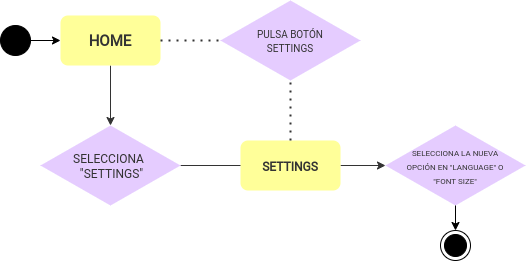

The diagram above was exported from draw.io. Its source (the exported page's mxGraphModel, read from the mxfile embedded in the PNG):
<mxGraphModel dx="2037" dy="393" grid="1" gridSize="10" guides="1" tooltips="1" connect="1" arrows="1" fold="1" page="1" pageScale="1" pageWidth="1169" pageHeight="1654" math="0" shadow="0">
  <root>
    <mxCell id="0" />
    <mxCell id="1" parent="0" />
    <mxCell id="2" style="edgeStyle=orthogonalEdgeStyle;rounded=0;orthogonalLoop=1;jettySize=auto;html=1;exitX=0.5;exitY=1;exitDx=0;exitDy=0;entryX=0.5;entryY=0;entryDx=0;entryDy=0;fontFamily=Roboto;fontSource=https%3A%2F%2Ffonts.googleapis.com%2Fcss%3Ffamily%3DRoboto;fontSize=15;strokeColor=#333333;fontColor=#333333;" edge="1" source="3" target="8" parent="1">
      <mxGeometry relative="1" as="geometry" />
    </mxCell>
    <mxCell id="3" value="&lt;span style=&quot;font-size: 15px&quot;&gt;&lt;b&gt;HOME&lt;/b&gt;&lt;/span&gt;" style="rounded=1;whiteSpace=wrap;html=1;fontFamily=Roboto;fontSource=https%3A%2F%2Ffonts.googleapis.com%2Fcss%3Ffamily%3DRoboto;fontSize=15;align=center;strokeColor=none;fillColor=#FFFF99;fontColor=#333333;" vertex="1" parent="1">
      <mxGeometry x="180" y="535" width="100" height="50" as="geometry" />
    </mxCell>
    <mxCell id="4" style="edgeStyle=orthogonalEdgeStyle;rounded=0;orthogonalLoop=1;jettySize=auto;html=1;exitX=1;exitY=0.5;exitDx=0;exitDy=0;fontFamily=Roboto;fontSource=https%3A%2F%2Ffonts.googleapis.com%2Fcss%3Ffamily%3DRoboto;fontSize=15;strokeColor=#333333;fontColor=#333333;" edge="1" source="8" parent="1">
      <mxGeometry relative="1" as="geometry">
        <mxPoint x="380" y="685" as="targetPoint" />
      </mxGeometry>
    </mxCell>
    <mxCell id="5" style="edgeStyle=orthogonalEdgeStyle;rounded=0;orthogonalLoop=1;jettySize=auto;html=1;exitX=1;exitY=0.5;exitDx=0;exitDy=0;entryX=0;entryY=0.5;entryDx=0;entryDy=0;strokeColor=#333333;fontColor=#333333;" edge="1" source="6" target="11" parent="1">
      <mxGeometry relative="1" as="geometry" />
    </mxCell>
    <mxCell id="6" value="&lt;span style=&quot;font-size: 12px&quot;&gt;&lt;b&gt;SETTINGS&lt;br&gt;&lt;/b&gt;&lt;/span&gt;" style="rounded=1;whiteSpace=wrap;html=1;fontFamily=Roboto;fontSource=https%3A%2F%2Ffonts.googleapis.com%2Fcss%3Ffamily%3DRoboto;fontSize=15;align=center;strokeColor=none;fillColor=#FFFF99;fontColor=#333333;" vertex="1" parent="1">
      <mxGeometry x="360" y="660" width="100" height="50" as="geometry" />
    </mxCell>
    <mxCell id="7" value="" style="group;fontColor=#333333;" vertex="1" connectable="0" parent="1">
      <mxGeometry x="160" y="645" width="140" height="80" as="geometry" />
    </mxCell>
    <mxCell id="8" value="" style="rhombus;whiteSpace=wrap;html=1;fillColor=#E5CCFF;fontFamily=Roboto;fontSource=https%3A%2F%2Ffonts.googleapis.com%2Fcss%3Ffamily%3DRoboto;fontSize=15;align=center;strokeColor=none;fontColor=#333333;" vertex="1" parent="7">
      <mxGeometry width="140" height="80" as="geometry" />
    </mxCell>
    <mxCell id="9" value="&lt;font style=&quot;font-size: 12px&quot;&gt;SELECCIONA&amp;nbsp;&lt;br&gt;&amp;nbsp;&quot;SETTINGS&quot;&lt;/font&gt;" style="text;html=1;strokeColor=none;fillColor=none;align=center;verticalAlign=middle;whiteSpace=wrap;rounded=0;fontColor=#333333;fontSize=13;fontFamily=Roboto;fontSource=https%3A%2F%2Ffonts.googleapis.com%2Fcss%3Ffamily%3DRoboto;" vertex="1" parent="7">
      <mxGeometry x="5" y="30" width="130" height="20" as="geometry" />
    </mxCell>
    <mxCell id="10" value="" style="group;fontColor=#333333;" vertex="1" connectable="0" parent="1">
      <mxGeometry x="505" y="645" width="140" height="80" as="geometry" />
    </mxCell>
    <mxCell id="11" value="" style="rhombus;whiteSpace=wrap;html=1;fillColor=#E5CCFF;fontFamily=Roboto;fontSource=https%3A%2F%2Ffonts.googleapis.com%2Fcss%3Ffamily%3DRoboto;fontSize=15;align=center;strokeColor=none;fontColor=#333333;" vertex="1" parent="10">
      <mxGeometry width="140" height="80" as="geometry" />
    </mxCell>
    <mxCell id="12" value="&lt;font face=&quot;roboto&quot; style=&quot;font-size: 8px&quot;&gt;SELECCIONA LA NUEVA OPCIÓN EN &quot;LANGUAGE&quot; O &quot;FONT SIZE&quot;&lt;/font&gt;" style="text;html=1;strokeColor=none;fillColor=none;align=center;verticalAlign=middle;whiteSpace=wrap;rounded=0;fontColor=#333333;" vertex="1" parent="10">
      <mxGeometry x="20" y="30" width="100" height="20" as="geometry" />
    </mxCell>
    <mxCell id="13" value="" style="endArrow=none;dashed=1;html=1;dashPattern=1 3;strokeWidth=2;exitX=1;exitY=0.5;exitDx=0;exitDy=0;entryX=0;entryY=0.5;entryDx=0;entryDy=0;strokeColor=#333333;fontColor=#333333;" edge="1" source="3" target="15" parent="1">
      <mxGeometry width="50" height="50" relative="1" as="geometry">
        <mxPoint x="335" y="635" as="sourcePoint" />
        <mxPoint x="385" y="585" as="targetPoint" />
      </mxGeometry>
    </mxCell>
    <mxCell id="14" value="" style="group;fontColor=#333333;" vertex="1" connectable="0" parent="1">
      <mxGeometry x="340" y="520" width="140" height="80" as="geometry" />
    </mxCell>
    <mxCell id="15" value="" style="rhombus;whiteSpace=wrap;html=1;fillColor=#E5CCFF;fontFamily=Roboto;fontSource=https%3A%2F%2Ffonts.googleapis.com%2Fcss%3Ffamily%3DRoboto;fontSize=15;align=center;strokeColor=none;fontColor=#333333;" vertex="1" parent="14">
      <mxGeometry width="140" height="80" as="geometry" />
    </mxCell>
    <mxCell id="16" value="&lt;font face=&quot;roboto&quot; size=&quot;1&quot;&gt;PULSA BOTÓN&lt;br&gt;SETTINGS&lt;br&gt;&lt;/font&gt;" style="text;html=1;strokeColor=none;fillColor=none;align=center;verticalAlign=middle;whiteSpace=wrap;rounded=0;fontColor=#333333;" vertex="1" parent="14">
      <mxGeometry x="5" y="30" width="130" height="20" as="geometry" />
    </mxCell>
    <mxCell id="17" value="" style="endArrow=none;dashed=1;html=1;dashPattern=1 3;strokeWidth=2;exitX=0.5;exitY=0;exitDx=0;exitDy=0;entryX=0.5;entryY=1;entryDx=0;entryDy=0;strokeColor=#333333;fontColor=#333333;" edge="1" source="6" target="15" parent="1">
      <mxGeometry width="50" height="50" relative="1" as="geometry">
        <mxPoint x="520" y="560" as="sourcePoint" />
        <mxPoint x="500" y="570" as="targetPoint" />
      </mxGeometry>
    </mxCell>
    <mxCell id="18" style="edgeStyle=orthogonalEdgeStyle;rounded=0;orthogonalLoop=1;jettySize=auto;html=1;exitX=1;exitY=0.5;exitDx=0;exitDy=0;entryX=0;entryY=0.5;entryDx=0;entryDy=0;fontSize=11;" edge="1" source="19" target="3" parent="1">
      <mxGeometry relative="1" as="geometry" />
    </mxCell>
    <mxCell id="19" value="" style="ellipse;whiteSpace=wrap;html=1;fontSize=11;align=left;fillColor=#000000;" vertex="1" parent="1">
      <mxGeometry x="120" y="545" width="30" height="30" as="geometry" />
    </mxCell>
    <mxCell id="20" value="" style="ellipse;html=1;shape=endState;fillColor=#000000;fontSize=11;align=left;" vertex="1" parent="1">
      <mxGeometry x="560" y="750" width="30" height="30" as="geometry" />
    </mxCell>
    <mxCell id="21" style="edgeStyle=orthogonalEdgeStyle;rounded=0;orthogonalLoop=1;jettySize=auto;html=1;exitX=0.5;exitY=1;exitDx=0;exitDy=0;entryX=0.5;entryY=0;entryDx=0;entryDy=0;startArrow=none;startFill=0;endArrow=classic;endFill=1;fontSize=11;" edge="1" source="11" target="20" parent="1">
      <mxGeometry relative="1" as="geometry" />
    </mxCell>
  </root>
</mxGraphModel>